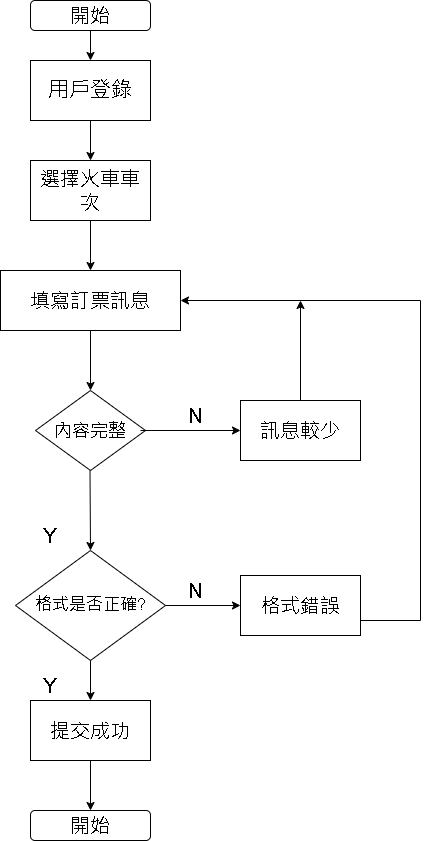

The diagram above was exported from draw.io. Its source (the exported page's mxGraphModel, read from the mxfile embedded in the PNG):
<mxGraphModel dx="1050" dy="565" grid="1" gridSize="10" guides="1" tooltips="1" connect="1" arrows="1" fold="1" page="1" pageScale="1" pageWidth="827" pageHeight="1169" math="0" shadow="0">
  <root>
    <mxCell id="WIyWlLk6GJQsqaUBKTNV-0" />
    <mxCell id="WIyWlLk6GJQsqaUBKTNV-1" parent="WIyWlLk6GJQsqaUBKTNV-0" />
    <mxCell id="8IlTKUqeVCGZcXUxHgOP-29" value="&lt;font style=&quot;font-size: 20px;&quot;&gt;開始&lt;/font&gt;" style="rounded=1;whiteSpace=wrap;html=1;" vertex="1" parent="WIyWlLk6GJQsqaUBKTNV-1">
      <mxGeometry x="300" y="100" width="120" height="30" as="geometry" />
    </mxCell>
    <mxCell id="8IlTKUqeVCGZcXUxHgOP-30" value="&lt;font style=&quot;font-size: 21px;&quot;&gt;用戶登錄&lt;/font&gt;" style="rounded=0;whiteSpace=wrap;html=1;" vertex="1" parent="WIyWlLk6GJQsqaUBKTNV-1">
      <mxGeometry x="300" y="160" width="120" height="60" as="geometry" />
    </mxCell>
    <mxCell id="8IlTKUqeVCGZcXUxHgOP-31" value="&lt;font style=&quot;font-size: 20px;&quot;&gt;選擇火車車次&lt;/font&gt;" style="rounded=0;whiteSpace=wrap;html=1;" vertex="1" parent="WIyWlLk6GJQsqaUBKTNV-1">
      <mxGeometry x="300" y="260" width="120" height="60" as="geometry" />
    </mxCell>
    <mxCell id="8IlTKUqeVCGZcXUxHgOP-32" value="&lt;font style=&quot;font-size: 20px;&quot;&gt;填寫訂票訊息&lt;/font&gt;" style="rounded=0;whiteSpace=wrap;html=1;" vertex="1" parent="WIyWlLk6GJQsqaUBKTNV-1">
      <mxGeometry x="270" y="370" width="180" height="60" as="geometry" />
    </mxCell>
    <mxCell id="8IlTKUqeVCGZcXUxHgOP-33" value="&lt;font style=&quot;font-size: 18px;&quot;&gt;內容完整&lt;/font&gt;" style="rhombus;whiteSpace=wrap;html=1;" vertex="1" parent="WIyWlLk6GJQsqaUBKTNV-1">
      <mxGeometry x="305" y="490" width="110" height="80" as="geometry" />
    </mxCell>
    <mxCell id="8IlTKUqeVCGZcXUxHgOP-34" value="&lt;font style=&quot;font-size: 20px;&quot;&gt;訊息較少&lt;/font&gt;" style="rounded=0;whiteSpace=wrap;html=1;" vertex="1" parent="WIyWlLk6GJQsqaUBKTNV-1">
      <mxGeometry x="510" y="500" width="120" height="60" as="geometry" />
    </mxCell>
    <mxCell id="8IlTKUqeVCGZcXUxHgOP-35" value="&lt;font style=&quot;font-size: 17px;&quot;&gt;格式是否正確?&lt;/font&gt;" style="rhombus;whiteSpace=wrap;html=1;" vertex="1" parent="WIyWlLk6GJQsqaUBKTNV-1">
      <mxGeometry x="285" y="650" width="150" height="110" as="geometry" />
    </mxCell>
    <mxCell id="8IlTKUqeVCGZcXUxHgOP-36" value="&lt;font style=&quot;font-size: 20px;&quot;&gt;格式錯誤&lt;/font&gt;" style="rounded=0;whiteSpace=wrap;html=1;" vertex="1" parent="WIyWlLk6GJQsqaUBKTNV-1">
      <mxGeometry x="510" y="675" width="120" height="60" as="geometry" />
    </mxCell>
    <mxCell id="8IlTKUqeVCGZcXUxHgOP-37" value="&lt;font style=&quot;font-size: 20px;&quot;&gt;提交成功&lt;/font&gt;" style="rounded=0;whiteSpace=wrap;html=1;" vertex="1" parent="WIyWlLk6GJQsqaUBKTNV-1">
      <mxGeometry x="300" y="800" width="120" height="60" as="geometry" />
    </mxCell>
    <mxCell id="8IlTKUqeVCGZcXUxHgOP-38" value="&lt;font style=&quot;font-size: 20px;&quot;&gt;開始&lt;/font&gt;" style="rounded=1;whiteSpace=wrap;html=1;" vertex="1" parent="WIyWlLk6GJQsqaUBKTNV-1">
      <mxGeometry x="300" y="910" width="120" height="30" as="geometry" />
    </mxCell>
    <mxCell id="8IlTKUqeVCGZcXUxHgOP-40" value="" style="endArrow=classic;html=1;rounded=0;exitX=0.5;exitY=1;exitDx=0;exitDy=0;entryX=0.5;entryY=0;entryDx=0;entryDy=0;" edge="1" parent="WIyWlLk6GJQsqaUBKTNV-1" source="8IlTKUqeVCGZcXUxHgOP-29" target="8IlTKUqeVCGZcXUxHgOP-30">
      <mxGeometry width="50" height="50" relative="1" as="geometry">
        <mxPoint x="390" y="430" as="sourcePoint" />
        <mxPoint x="440" y="380" as="targetPoint" />
      </mxGeometry>
    </mxCell>
    <mxCell id="8IlTKUqeVCGZcXUxHgOP-41" value="" style="endArrow=classic;html=1;rounded=0;exitX=0.5;exitY=1;exitDx=0;exitDy=0;entryX=0.5;entryY=0;entryDx=0;entryDy=0;" edge="1" parent="WIyWlLk6GJQsqaUBKTNV-1" source="8IlTKUqeVCGZcXUxHgOP-30" target="8IlTKUqeVCGZcXUxHgOP-31">
      <mxGeometry width="50" height="50" relative="1" as="geometry">
        <mxPoint x="390" y="230" as="sourcePoint" />
        <mxPoint x="440" y="180" as="targetPoint" />
      </mxGeometry>
    </mxCell>
    <mxCell id="8IlTKUqeVCGZcXUxHgOP-44" value="" style="endArrow=classic;html=1;rounded=0;exitX=0.5;exitY=1;exitDx=0;exitDy=0;entryX=0.5;entryY=0;entryDx=0;entryDy=0;" edge="1" parent="WIyWlLk6GJQsqaUBKTNV-1" source="8IlTKUqeVCGZcXUxHgOP-31" target="8IlTKUqeVCGZcXUxHgOP-32">
      <mxGeometry width="50" height="50" relative="1" as="geometry">
        <mxPoint x="390" y="230" as="sourcePoint" />
        <mxPoint x="440" y="180" as="targetPoint" />
      </mxGeometry>
    </mxCell>
    <mxCell id="8IlTKUqeVCGZcXUxHgOP-45" value="" style="endArrow=classic;html=1;rounded=0;exitX=0.5;exitY=1;exitDx=0;exitDy=0;entryX=0.5;entryY=0;entryDx=0;entryDy=0;" edge="1" parent="WIyWlLk6GJQsqaUBKTNV-1" source="8IlTKUqeVCGZcXUxHgOP-32" target="8IlTKUqeVCGZcXUxHgOP-33">
      <mxGeometry width="50" height="50" relative="1" as="geometry">
        <mxPoint x="390" y="430" as="sourcePoint" />
        <mxPoint x="440" y="380" as="targetPoint" />
      </mxGeometry>
    </mxCell>
    <mxCell id="8IlTKUqeVCGZcXUxHgOP-46" value="" style="endArrow=classic;html=1;rounded=0;exitX=0.5;exitY=1;exitDx=0;exitDy=0;entryX=0.5;entryY=0;entryDx=0;entryDy=0;" edge="1" parent="WIyWlLk6GJQsqaUBKTNV-1" target="8IlTKUqeVCGZcXUxHgOP-35">
      <mxGeometry width="50" height="50" relative="1" as="geometry">
        <mxPoint x="359.5" y="570" as="sourcePoint" />
        <mxPoint x="359.5" y="630" as="targetPoint" />
      </mxGeometry>
    </mxCell>
    <mxCell id="8IlTKUqeVCGZcXUxHgOP-47" value="" style="endArrow=classic;html=1;rounded=0;entryX=0;entryY=0.5;entryDx=0;entryDy=0;" edge="1" parent="WIyWlLk6GJQsqaUBKTNV-1" target="8IlTKUqeVCGZcXUxHgOP-34">
      <mxGeometry width="50" height="50" relative="1" as="geometry">
        <mxPoint x="410" y="530" as="sourcePoint" />
        <mxPoint x="440" y="480" as="targetPoint" />
      </mxGeometry>
    </mxCell>
    <mxCell id="8IlTKUqeVCGZcXUxHgOP-48" value="" style="endArrow=classic;html=1;rounded=0;exitX=1;exitY=0.5;exitDx=0;exitDy=0;entryX=0;entryY=0.5;entryDx=0;entryDy=0;" edge="1" parent="WIyWlLk6GJQsqaUBKTNV-1" source="8IlTKUqeVCGZcXUxHgOP-35" target="8IlTKUqeVCGZcXUxHgOP-36">
      <mxGeometry width="50" height="50" relative="1" as="geometry">
        <mxPoint x="390" y="530" as="sourcePoint" />
        <mxPoint x="440" y="480" as="targetPoint" />
      </mxGeometry>
    </mxCell>
    <mxCell id="8IlTKUqeVCGZcXUxHgOP-49" value="" style="endArrow=classic;html=1;rounded=0;entryX=1;entryY=0.5;entryDx=0;entryDy=0;" edge="1" parent="WIyWlLk6GJQsqaUBKTNV-1" target="8IlTKUqeVCGZcXUxHgOP-32">
      <mxGeometry width="50" height="50" relative="1" as="geometry">
        <mxPoint x="690" y="400" as="sourcePoint" />
        <mxPoint x="440" y="480" as="targetPoint" />
      </mxGeometry>
    </mxCell>
    <mxCell id="8IlTKUqeVCGZcXUxHgOP-50" value="" style="endArrow=none;html=1;rounded=0;" edge="1" parent="WIyWlLk6GJQsqaUBKTNV-1">
      <mxGeometry width="50" height="50" relative="1" as="geometry">
        <mxPoint x="690" y="720" as="sourcePoint" />
        <mxPoint x="690" y="400" as="targetPoint" />
      </mxGeometry>
    </mxCell>
    <mxCell id="8IlTKUqeVCGZcXUxHgOP-51" value="" style="endArrow=none;html=1;rounded=0;exitX=1;exitY=0.75;exitDx=0;exitDy=0;" edge="1" parent="WIyWlLk6GJQsqaUBKTNV-1" source="8IlTKUqeVCGZcXUxHgOP-36">
      <mxGeometry width="50" height="50" relative="1" as="geometry">
        <mxPoint x="390" y="530" as="sourcePoint" />
        <mxPoint x="690" y="720" as="targetPoint" />
      </mxGeometry>
    </mxCell>
    <mxCell id="8IlTKUqeVCGZcXUxHgOP-52" value="" style="endArrow=classic;html=1;rounded=0;exitX=0.5;exitY=0;exitDx=0;exitDy=0;" edge="1" parent="WIyWlLk6GJQsqaUBKTNV-1" source="8IlTKUqeVCGZcXUxHgOP-34">
      <mxGeometry width="50" height="50" relative="1" as="geometry">
        <mxPoint x="390" y="530" as="sourcePoint" />
        <mxPoint x="570" y="400" as="targetPoint" />
      </mxGeometry>
    </mxCell>
    <mxCell id="8IlTKUqeVCGZcXUxHgOP-53" value="" style="endArrow=classic;html=1;rounded=0;exitX=0.5;exitY=1;exitDx=0;exitDy=0;entryX=0.5;entryY=0;entryDx=0;entryDy=0;" edge="1" parent="WIyWlLk6GJQsqaUBKTNV-1" source="8IlTKUqeVCGZcXUxHgOP-35" target="8IlTKUqeVCGZcXUxHgOP-37">
      <mxGeometry width="50" height="50" relative="1" as="geometry">
        <mxPoint x="390" y="730" as="sourcePoint" />
        <mxPoint x="440" y="680" as="targetPoint" />
      </mxGeometry>
    </mxCell>
    <mxCell id="8IlTKUqeVCGZcXUxHgOP-54" value="" style="endArrow=classic;html=1;rounded=0;exitX=0.5;exitY=1;exitDx=0;exitDy=0;entryX=0.5;entryY=0;entryDx=0;entryDy=0;" edge="1" parent="WIyWlLk6GJQsqaUBKTNV-1" source="8IlTKUqeVCGZcXUxHgOP-37" target="8IlTKUqeVCGZcXUxHgOP-38">
      <mxGeometry width="50" height="50" relative="1" as="geometry">
        <mxPoint x="390" y="730" as="sourcePoint" />
        <mxPoint x="440" y="680" as="targetPoint" />
      </mxGeometry>
    </mxCell>
    <mxCell id="8IlTKUqeVCGZcXUxHgOP-55" value="&lt;font style=&quot;font-size: 20px;&quot;&gt;Y&lt;/font&gt;" style="text;html=1;strokeColor=none;fillColor=none;align=center;verticalAlign=middle;whiteSpace=wrap;rounded=0;" vertex="1" parent="WIyWlLk6GJQsqaUBKTNV-1">
      <mxGeometry x="290" y="620" width="60" height="30" as="geometry" />
    </mxCell>
    <mxCell id="8IlTKUqeVCGZcXUxHgOP-56" value="&lt;font style=&quot;font-size: 20px;&quot;&gt;Y&lt;/font&gt;" style="text;html=1;strokeColor=none;fillColor=none;align=center;verticalAlign=middle;whiteSpace=wrap;rounded=0;" vertex="1" parent="WIyWlLk6GJQsqaUBKTNV-1">
      <mxGeometry x="290" y="770" width="60" height="30" as="geometry" />
    </mxCell>
    <mxCell id="8IlTKUqeVCGZcXUxHgOP-57" value="&lt;font style=&quot;font-size: 20px;&quot;&gt;N&lt;/font&gt;" style="text;html=1;strokeColor=none;fillColor=none;align=center;verticalAlign=middle;whiteSpace=wrap;rounded=0;" vertex="1" parent="WIyWlLk6GJQsqaUBKTNV-1">
      <mxGeometry x="435" y="675" width="60" height="30" as="geometry" />
    </mxCell>
    <mxCell id="8IlTKUqeVCGZcXUxHgOP-58" value="&lt;font style=&quot;font-size: 20px;&quot;&gt;N&lt;/font&gt;" style="text;html=1;strokeColor=none;fillColor=none;align=center;verticalAlign=middle;whiteSpace=wrap;rounded=0;" vertex="1" parent="WIyWlLk6GJQsqaUBKTNV-1">
      <mxGeometry x="435" y="500" width="60" height="30" as="geometry" />
    </mxCell>
  </root>
</mxGraphModel>